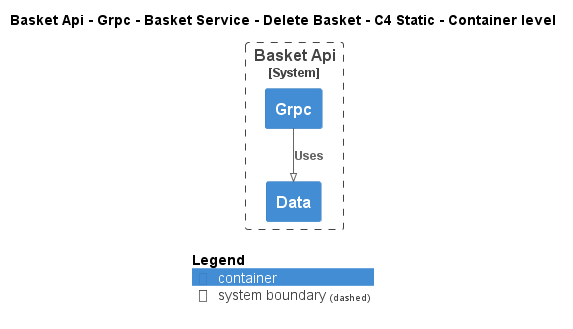

The diagram above was rendered by PlantUML. Its source (embedded in the PNG):
@startuml
!pragma layout smetana
!include ..\..\..\..\..\..\..\..\.c4s\C4_Container.puml

AddElementTag("state:new", $bgColor=green, $fontColor=#ffffff, $borderColor=green, $shadowing="False")
AddElementTag("state:changed", $bgColor=orange, $fontColor=#ffffff, $borderColor=orange, $shadowing="False")
AddElementTag("state:removed", $bgColor=red, $fontColor=#ffffff, $borderColor=red, $shadowing="False")

AddRelTag("state:new", $textColor=green, $lineColor=green)
AddRelTag("state:changed", $textColor=orange, $lineColor=orange)
AddRelTag("state:removed", $textColor=red, $lineColor=red)

SHOW_PERSON_PORTRAIT()
LAYOUT_TOP_DOWN()

skinparam linetype polyline

title Basket Api - Grpc - Basket Service - Delete Basket - C4 Static - Container level


System_Boundary(dotnet.eShop.Architecture.SoftwareSystems.BasketApi, "Basket Api") {
    Container(dotnet.eShop.Architecture.SoftwareSystems.BasketApi.Containers.Grpc, "Grpc", "", "")
    Container(dotnet.eShop.Architecture.SoftwareSystems.BasketApi.Containers.Data, "Data", "", "")
}

Rel(dotnet.eShop.Architecture.SoftwareSystems.BasketApi.Containers.Grpc, dotnet.eShop.Architecture.SoftwareSystems.BasketApi.Containers.Data, "Uses")


SHOW_LEGEND()
@enduml